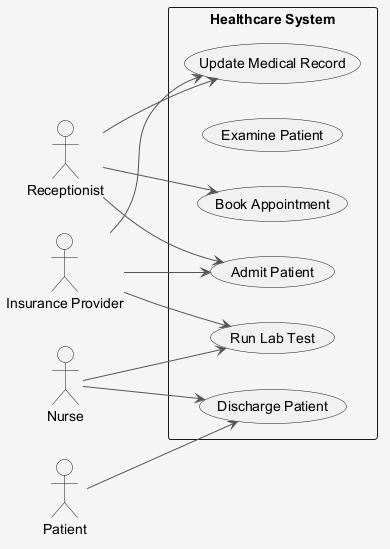

The diagram above was rendered by PlantUML. Its source (embedded in the PNG):
@startuml
skinparam shadowing false
skinparam backgroundColor #F5F5F5
skinparam ArrowColor #555555
left to right direction
actor "Patient" as P
actor "Insurance Provider" as IP
actor "Receptionist" as R
actor "Nurse" as N
rectangle "Healthcare System" {
  usecase "Update Medical Record" as UC_UpdateMedicalRecord
  usecase "Examine Patient" as UC_ExaminePatient
  usecase "Admit Patient" as UC_AdmitPatient
  usecase "Run Lab Test" as UC_RunLabTest
  usecase "Book Appointment" as UC_BookAppointment
  usecase "Discharge Patient" as UC_DischargePatient
}
P --> UC_DischargePatient
IP --> UC_UpdateMedicalRecord
IP --> UC_RunLabTest
IP --> UC_AdmitPatient
R --> UC_BookAppointment
R --> UC_UpdateMedicalRecord
R --> UC_AdmitPatient
N --> UC_RunLabTest
N --> UC_DischargePatient
@enduml